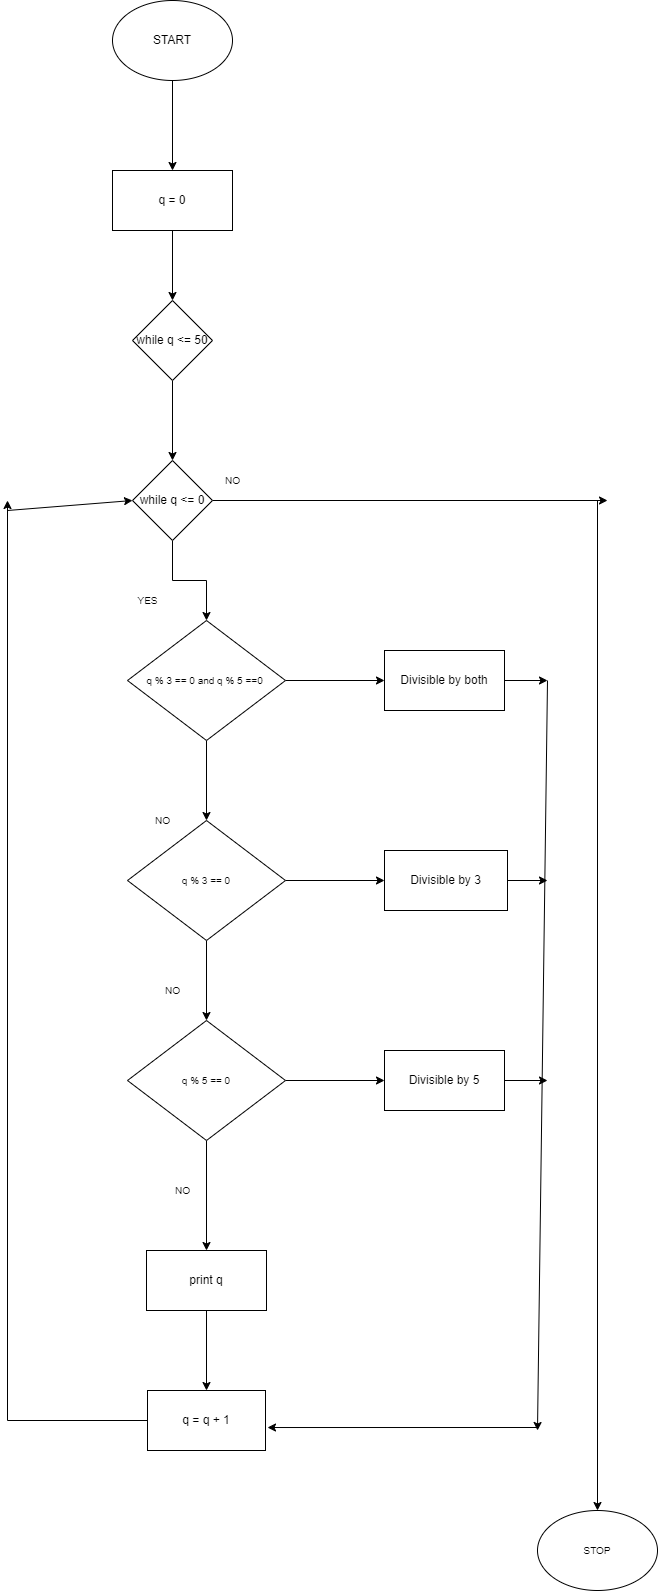

The diagram above was exported from draw.io. Its source (the exported page's mxGraphModel, read from the mxfile embedded in the PNG):
<mxGraphModel dx="1422" dy="786" grid="1" gridSize="10" guides="1" tooltips="1" connect="1" arrows="1" fold="1" page="1" pageScale="1" pageWidth="850" pageHeight="1100" math="0" shadow="0">
  <root>
    <mxCell id="0" />
    <mxCell id="1" parent="0" />
    <mxCell id="5IKI3BzA--O6HPdiuBXC-3" value="" style="edgeStyle=orthogonalEdgeStyle;rounded=0;orthogonalLoop=1;jettySize=auto;html=1;" edge="1" parent="1" source="5IKI3BzA--O6HPdiuBXC-1" target="5IKI3BzA--O6HPdiuBXC-2">
      <mxGeometry relative="1" as="geometry" />
    </mxCell>
    <mxCell id="5IKI3BzA--O6HPdiuBXC-1" value="START" style="ellipse;whiteSpace=wrap;html=1;" vertex="1" parent="1">
      <mxGeometry x="305" y="50" width="120" height="80" as="geometry" />
    </mxCell>
    <mxCell id="5IKI3BzA--O6HPdiuBXC-5" value="" style="edgeStyle=orthogonalEdgeStyle;rounded=0;orthogonalLoop=1;jettySize=auto;html=1;" edge="1" parent="1" source="5IKI3BzA--O6HPdiuBXC-2" target="5IKI3BzA--O6HPdiuBXC-4">
      <mxGeometry relative="1" as="geometry" />
    </mxCell>
    <mxCell id="5IKI3BzA--O6HPdiuBXC-2" value="q = 0" style="whiteSpace=wrap;html=1;" vertex="1" parent="1">
      <mxGeometry x="305" y="220" width="120" height="60" as="geometry" />
    </mxCell>
    <mxCell id="5IKI3BzA--O6HPdiuBXC-7" value="" style="edgeStyle=orthogonalEdgeStyle;rounded=0;orthogonalLoop=1;jettySize=auto;html=1;" edge="1" parent="1" source="5IKI3BzA--O6HPdiuBXC-4" target="5IKI3BzA--O6HPdiuBXC-6">
      <mxGeometry relative="1" as="geometry" />
    </mxCell>
    <mxCell id="5IKI3BzA--O6HPdiuBXC-4" value="while q &amp;lt;= 50" style="rhombus;whiteSpace=wrap;html=1;" vertex="1" parent="1">
      <mxGeometry x="325" y="350" width="80" height="80" as="geometry" />
    </mxCell>
    <mxCell id="5IKI3BzA--O6HPdiuBXC-9" value="" style="edgeStyle=orthogonalEdgeStyle;rounded=0;orthogonalLoop=1;jettySize=auto;html=1;" edge="1" parent="1" source="5IKI3BzA--O6HPdiuBXC-6" target="5IKI3BzA--O6HPdiuBXC-8">
      <mxGeometry relative="1" as="geometry" />
    </mxCell>
    <mxCell id="5IKI3BzA--O6HPdiuBXC-29" style="edgeStyle=orthogonalEdgeStyle;rounded=0;orthogonalLoop=1;jettySize=auto;html=1;exitX=1;exitY=0.5;exitDx=0;exitDy=0;fontSize=10;" edge="1" parent="1" source="5IKI3BzA--O6HPdiuBXC-6">
      <mxGeometry relative="1" as="geometry">
        <mxPoint x="800" y="550" as="targetPoint" />
      </mxGeometry>
    </mxCell>
    <mxCell id="5IKI3BzA--O6HPdiuBXC-6" value="while q &amp;lt;= 0" style="rhombus;whiteSpace=wrap;html=1;" vertex="1" parent="1">
      <mxGeometry x="325" y="510" width="80" height="80" as="geometry" />
    </mxCell>
    <mxCell id="5IKI3BzA--O6HPdiuBXC-12" value="" style="edgeStyle=orthogonalEdgeStyle;rounded=0;orthogonalLoop=1;jettySize=auto;html=1;fontSize=10;" edge="1" parent="1" source="5IKI3BzA--O6HPdiuBXC-8" target="5IKI3BzA--O6HPdiuBXC-11">
      <mxGeometry relative="1" as="geometry" />
    </mxCell>
    <mxCell id="5IKI3BzA--O6HPdiuBXC-20" value="" style="edgeStyle=orthogonalEdgeStyle;rounded=0;orthogonalLoop=1;jettySize=auto;html=1;fontSize=10;" edge="1" parent="1" source="5IKI3BzA--O6HPdiuBXC-8" target="5IKI3BzA--O6HPdiuBXC-19">
      <mxGeometry relative="1" as="geometry" />
    </mxCell>
    <mxCell id="5IKI3BzA--O6HPdiuBXC-8" value="&lt;font style=&quot;font-size: 10px&quot;&gt;q % 3 == 0 and q % 5 ==0&amp;nbsp;&lt;/font&gt;" style="rhombus;whiteSpace=wrap;html=1;" vertex="1" parent="1">
      <mxGeometry x="320" y="670" width="158" height="120" as="geometry" />
    </mxCell>
    <mxCell id="5IKI3BzA--O6HPdiuBXC-14" value="" style="edgeStyle=orthogonalEdgeStyle;rounded=0;orthogonalLoop=1;jettySize=auto;html=1;fontSize=10;" edge="1" parent="1" source="5IKI3BzA--O6HPdiuBXC-11" target="5IKI3BzA--O6HPdiuBXC-13">
      <mxGeometry relative="1" as="geometry" />
    </mxCell>
    <mxCell id="5IKI3BzA--O6HPdiuBXC-22" value="" style="edgeStyle=orthogonalEdgeStyle;rounded=0;orthogonalLoop=1;jettySize=auto;html=1;fontSize=10;" edge="1" parent="1" source="5IKI3BzA--O6HPdiuBXC-11" target="5IKI3BzA--O6HPdiuBXC-21">
      <mxGeometry relative="1" as="geometry" />
    </mxCell>
    <mxCell id="5IKI3BzA--O6HPdiuBXC-11" value="&lt;span style=&quot;font-size: 10px&quot;&gt;q % 3 == 0&lt;/span&gt;" style="rhombus;whiteSpace=wrap;html=1;" vertex="1" parent="1">
      <mxGeometry x="320" y="870" width="158" height="120" as="geometry" />
    </mxCell>
    <mxCell id="5IKI3BzA--O6HPdiuBXC-16" value="" style="edgeStyle=orthogonalEdgeStyle;rounded=0;orthogonalLoop=1;jettySize=auto;html=1;fontSize=10;" edge="1" parent="1" source="5IKI3BzA--O6HPdiuBXC-13" target="5IKI3BzA--O6HPdiuBXC-15">
      <mxGeometry relative="1" as="geometry" />
    </mxCell>
    <mxCell id="5IKI3BzA--O6HPdiuBXC-24" value="" style="edgeStyle=orthogonalEdgeStyle;rounded=0;orthogonalLoop=1;jettySize=auto;html=1;fontSize=10;" edge="1" parent="1" source="5IKI3BzA--O6HPdiuBXC-13" target="5IKI3BzA--O6HPdiuBXC-23">
      <mxGeometry relative="1" as="geometry" />
    </mxCell>
    <mxCell id="5IKI3BzA--O6HPdiuBXC-13" value="&lt;span style=&quot;font-size: 10px&quot;&gt;q % 5 == 0&lt;/span&gt;" style="rhombus;whiteSpace=wrap;html=1;" vertex="1" parent="1">
      <mxGeometry x="320" y="1070" width="158" height="120" as="geometry" />
    </mxCell>
    <mxCell id="5IKI3BzA--O6HPdiuBXC-18" value="" style="edgeStyle=orthogonalEdgeStyle;rounded=0;orthogonalLoop=1;jettySize=auto;html=1;fontSize=10;" edge="1" parent="1" source="5IKI3BzA--O6HPdiuBXC-15" target="5IKI3BzA--O6HPdiuBXC-17">
      <mxGeometry relative="1" as="geometry" />
    </mxCell>
    <mxCell id="5IKI3BzA--O6HPdiuBXC-15" value="print q" style="whiteSpace=wrap;html=1;" vertex="1" parent="1">
      <mxGeometry x="339" y="1300" width="120" height="60" as="geometry" />
    </mxCell>
    <mxCell id="5IKI3BzA--O6HPdiuBXC-27" style="edgeStyle=orthogonalEdgeStyle;rounded=0;orthogonalLoop=1;jettySize=auto;html=1;exitX=0;exitY=0.5;exitDx=0;exitDy=0;fontSize=10;" edge="1" parent="1" source="5IKI3BzA--O6HPdiuBXC-17">
      <mxGeometry relative="1" as="geometry">
        <mxPoint x="200" y="550" as="targetPoint" />
      </mxGeometry>
    </mxCell>
    <mxCell id="5IKI3BzA--O6HPdiuBXC-17" value="q = q + 1" style="whiteSpace=wrap;html=1;" vertex="1" parent="1">
      <mxGeometry x="340" y="1440" width="118" height="60" as="geometry" />
    </mxCell>
    <mxCell id="5IKI3BzA--O6HPdiuBXC-31" style="edgeStyle=orthogonalEdgeStyle;rounded=0;orthogonalLoop=1;jettySize=auto;html=1;exitX=1;exitY=0.5;exitDx=0;exitDy=0;fontSize=10;" edge="1" parent="1" source="5IKI3BzA--O6HPdiuBXC-19">
      <mxGeometry relative="1" as="geometry">
        <mxPoint x="740" y="730" as="targetPoint" />
      </mxGeometry>
    </mxCell>
    <mxCell id="5IKI3BzA--O6HPdiuBXC-19" value="Divisible by both" style="whiteSpace=wrap;html=1;" vertex="1" parent="1">
      <mxGeometry x="577" y="700" width="120" height="60" as="geometry" />
    </mxCell>
    <mxCell id="5IKI3BzA--O6HPdiuBXC-32" style="edgeStyle=orthogonalEdgeStyle;rounded=0;orthogonalLoop=1;jettySize=auto;html=1;exitX=1;exitY=0.5;exitDx=0;exitDy=0;fontSize=10;" edge="1" parent="1" source="5IKI3BzA--O6HPdiuBXC-21">
      <mxGeometry relative="1" as="geometry">
        <mxPoint x="740" y="930" as="targetPoint" />
      </mxGeometry>
    </mxCell>
    <mxCell id="5IKI3BzA--O6HPdiuBXC-21" value="Divisible by 3" style="whiteSpace=wrap;html=1;" vertex="1" parent="1">
      <mxGeometry x="577" y="900" width="123" height="60" as="geometry" />
    </mxCell>
    <mxCell id="5IKI3BzA--O6HPdiuBXC-33" style="edgeStyle=orthogonalEdgeStyle;rounded=0;orthogonalLoop=1;jettySize=auto;html=1;exitX=1;exitY=0.5;exitDx=0;exitDy=0;fontSize=10;" edge="1" parent="1" source="5IKI3BzA--O6HPdiuBXC-23">
      <mxGeometry relative="1" as="geometry">
        <mxPoint x="740" y="1130" as="targetPoint" />
      </mxGeometry>
    </mxCell>
    <mxCell id="5IKI3BzA--O6HPdiuBXC-23" value="Divisible by 5" style="whiteSpace=wrap;html=1;" vertex="1" parent="1">
      <mxGeometry x="577" y="1100" width="120" height="60" as="geometry" />
    </mxCell>
    <mxCell id="5IKI3BzA--O6HPdiuBXC-28" value="" style="endArrow=classic;html=1;rounded=0;fontSize=10;entryX=0;entryY=0.5;entryDx=0;entryDy=0;" edge="1" parent="1" target="5IKI3BzA--O6HPdiuBXC-6">
      <mxGeometry width="50" height="50" relative="1" as="geometry">
        <mxPoint x="200" y="560" as="sourcePoint" />
        <mxPoint x="300" y="560" as="targetPoint" />
        <Array as="points" />
      </mxGeometry>
    </mxCell>
    <mxCell id="5IKI3BzA--O6HPdiuBXC-30" value="" style="endArrow=classic;html=1;rounded=0;fontSize=10;" edge="1" parent="1">
      <mxGeometry width="50" height="50" relative="1" as="geometry">
        <mxPoint x="790" y="550" as="sourcePoint" />
        <mxPoint x="790" y="1560" as="targetPoint" />
      </mxGeometry>
    </mxCell>
    <mxCell id="5IKI3BzA--O6HPdiuBXC-34" value="" style="endArrow=classic;html=1;rounded=0;fontSize=10;" edge="1" parent="1">
      <mxGeometry width="50" height="50" relative="1" as="geometry">
        <mxPoint x="740" y="730" as="sourcePoint" />
        <mxPoint x="730" y="1480" as="targetPoint" />
      </mxGeometry>
    </mxCell>
    <mxCell id="5IKI3BzA--O6HPdiuBXC-35" value="" style="endArrow=classic;html=1;rounded=0;fontSize=10;entryX=1.017;entryY=0.617;entryDx=0;entryDy=0;entryPerimeter=0;" edge="1" parent="1" target="5IKI3BzA--O6HPdiuBXC-17">
      <mxGeometry width="50" height="50" relative="1" as="geometry">
        <mxPoint x="730" y="1477" as="sourcePoint" />
        <mxPoint x="660" y="1380" as="targetPoint" />
      </mxGeometry>
    </mxCell>
    <mxCell id="5IKI3BzA--O6HPdiuBXC-36" value="STOP" style="ellipse;whiteSpace=wrap;html=1;fontSize=10;" vertex="1" parent="1">
      <mxGeometry x="730" y="1560" width="120" height="80" as="geometry" />
    </mxCell>
    <mxCell id="5IKI3BzA--O6HPdiuBXC-37" value="NO" style="text;html=1;resizable=0;autosize=1;align=center;verticalAlign=middle;points=[];fillColor=none;strokeColor=none;rounded=0;fontSize=10;" vertex="1" parent="1">
      <mxGeometry x="410" y="520" width="30" height="20" as="geometry" />
    </mxCell>
    <mxCell id="5IKI3BzA--O6HPdiuBXC-38" value="YES" style="text;html=1;resizable=0;autosize=1;align=center;verticalAlign=middle;points=[];fillColor=none;strokeColor=none;rounded=0;fontSize=10;" vertex="1" parent="1">
      <mxGeometry x="320" y="640" width="40" height="20" as="geometry" />
    </mxCell>
    <mxCell id="5IKI3BzA--O6HPdiuBXC-39" value="NO" style="text;html=1;resizable=0;autosize=1;align=center;verticalAlign=middle;points=[];fillColor=none;strokeColor=none;rounded=0;fontSize=10;" vertex="1" parent="1">
      <mxGeometry x="340" y="860" width="30" height="20" as="geometry" />
    </mxCell>
    <mxCell id="5IKI3BzA--O6HPdiuBXC-40" value="NO" style="text;html=1;resizable=0;autosize=1;align=center;verticalAlign=middle;points=[];fillColor=none;strokeColor=none;rounded=0;fontSize=10;" vertex="1" parent="1">
      <mxGeometry x="350" y="1030" width="30" height="20" as="geometry" />
    </mxCell>
    <mxCell id="5IKI3BzA--O6HPdiuBXC-41" value="NO" style="text;html=1;resizable=0;autosize=1;align=center;verticalAlign=middle;points=[];fillColor=none;strokeColor=none;rounded=0;fontSize=10;" vertex="1" parent="1">
      <mxGeometry x="360" y="1230" width="30" height="20" as="geometry" />
    </mxCell>
  </root>
</mxGraphModel>